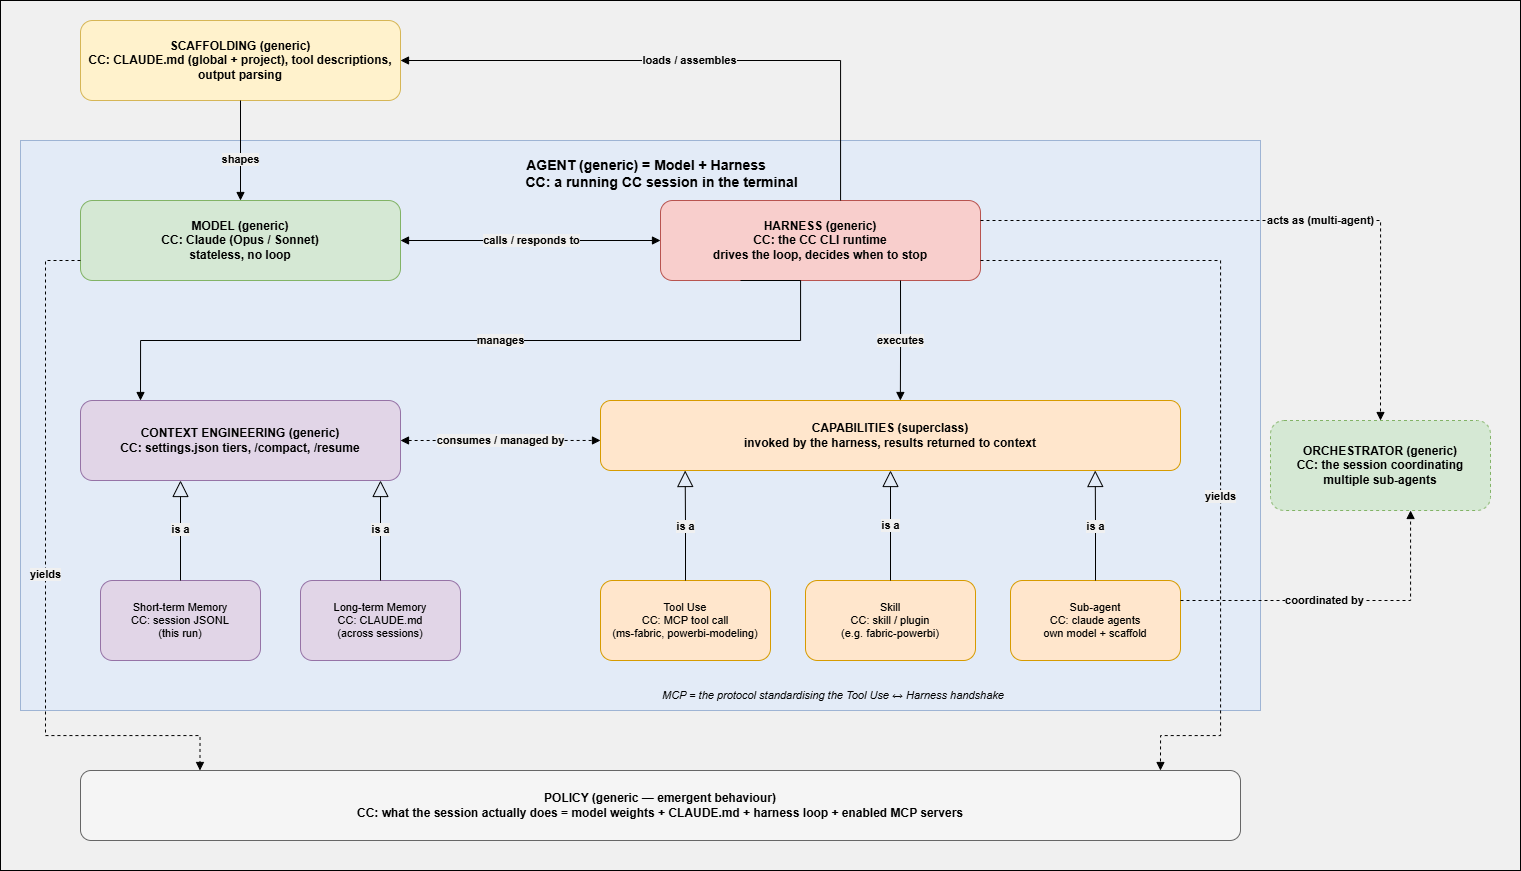

The diagram above was exported from draw.io. Its source (the exported page's mxGraphModel, read from the mxfile embedded in the PNG):
<mxGraphModel dx="1583" dy="1068" grid="1" gridSize="10" guides="1" tooltips="1" connect="1" arrows="1" fold="1" page="1" pageScale="1" pageWidth="1700" pageHeight="960" background="#F0F0F0" math="0" shadow="0">
  <root>
    <mxCell id="0" />
    <mxCell id="1" parent="0" />
    <mxCell id="agent" parent="1" style="rounded=0;whiteSpace=wrap;html=1;verticalAlign=top;align=center;spacingLeft=12;spacingTop=10;fontSize=14;fontStyle=1;fillColor=#DAE8FC;strokeColor=#6C8EBF;opacity=60;" value="&lt;div style=&quot;&quot;&gt;&lt;span style=&quot;background-color: transparent; color: light-dark(rgb(0, 0, 0), rgb(255, 255, 255));&quot;&gt;AGENT (generic)  =  Model + Harness&lt;/span&gt;&lt;/div&gt;&lt;div style=&quot;&quot;&gt;&lt;span style=&quot;background-color: transparent; color: light-dark(rgb(0, 0, 0), rgb(255, 255, 255));&quot;&gt;&amp;nbsp; &amp;nbsp; &amp;nbsp; &amp;nbsp; CC: a running CC session in the terminal&lt;/span&gt;&lt;/div&gt;" vertex="1">
      <mxGeometry height="570" width="1240" x="90" y="200" as="geometry" />
    </mxCell>
    <mxCell id="scaffold" parent="1" style="rounded=1;whiteSpace=wrap;html=1;fillColor=#FFF2CC;strokeColor=#D6B656;fontSize=12;fontStyle=1;" value="SCAFFOLDING (generic)&#10;CC: CLAUDE.md (global + project), tool descriptions, output parsing" vertex="1">
      <mxGeometry height="80" width="320" x="150" y="80" as="geometry" />
    </mxCell>
    <mxCell id="model" parent="1" style="rounded=1;whiteSpace=wrap;html=1;fillColor=#D5E8D4;strokeColor=#82B366;fontSize=12;fontStyle=1;" value="MODEL (generic)&#10;CC: Claude (Opus / Sonnet)&#10;stateless, no loop" vertex="1">
      <mxGeometry height="80" width="320" x="150" y="260" as="geometry" />
    </mxCell>
    <mxCell id="harness" parent="1" style="rounded=1;whiteSpace=wrap;html=1;fillColor=#F8CECC;strokeColor=#B85450;fontSize=12;fontStyle=1;" value="HARNESS (generic)&#10;CC: the CC CLI runtime&#10;drives the loop, decides when to stop" vertex="1">
      <mxGeometry height="80" width="320" x="730" y="260" as="geometry" />
    </mxCell>
    <mxCell id="ctx" parent="1" style="rounded=1;whiteSpace=wrap;html=1;fillColor=#E1D5E7;strokeColor=#9673A6;fontSize=12;fontStyle=1;" value="CONTEXT ENGINEERING (generic)&#10;CC: settings.json tiers, /compact, /resume" vertex="1">
      <mxGeometry height="80" width="320" x="150" y="460" as="geometry" />
    </mxCell>
    <mxCell id="stm" parent="1" style="rounded=1;whiteSpace=wrap;html=1;fillColor=#E1D5E7;strokeColor=#9673A6;fontSize=11;" value="Short-term Memory&#10;CC: session JSONL&#10;(this run)" vertex="1">
      <mxGeometry height="80" width="160" x="170" y="640" as="geometry" />
    </mxCell>
    <mxCell id="ltm" parent="1" style="rounded=1;whiteSpace=wrap;html=1;fillColor=#E1D5E7;strokeColor=#9673A6;fontSize=11;" value="Long-term Memory&#10;CC: CLAUDE.md&#10;(across sessions)" vertex="1">
      <mxGeometry height="80" width="160" x="370" y="640" as="geometry" />
    </mxCell>
    <mxCell id="cap" parent="1" style="rounded=1;whiteSpace=wrap;html=1;fillColor=#FFE6CC;strokeColor=#D79B00;fontSize=12;fontStyle=1;" value="CAPABILITIES (superclass)&#10;invoked by the harness, results returned to context" vertex="1">
      <mxGeometry height="70" width="580" x="670" y="460" as="geometry" />
    </mxCell>
    <mxCell id="tool" parent="1" style="rounded=1;whiteSpace=wrap;html=1;fillColor=#FFE6CC;strokeColor=#D79B00;fontSize=11;" value="Tool Use&#10;CC: MCP tool call&#10;(ms-fabric, powerbi-modeling)" vertex="1">
      <mxGeometry height="80" width="170" x="670" y="640" as="geometry" />
    </mxCell>
    <mxCell id="skill" parent="1" style="rounded=1;whiteSpace=wrap;html=1;fillColor=#FFE6CC;strokeColor=#D79B00;fontSize=11;" value="Skill&#10;CC: skill / plugin&#10;(e.g. fabric-powerbi)" vertex="1">
      <mxGeometry height="80" width="170" x="875" y="640" as="geometry" />
    </mxCell>
    <mxCell id="sub" parent="1" style="rounded=1;whiteSpace=wrap;html=1;fillColor=#FFE6CC;strokeColor=#D79B00;fontSize=11;" value="Sub-agent&#10;CC: claude agents&#10;own model + scaffold" vertex="1">
      <mxGeometry height="80" width="170" x="1080" y="640" as="geometry" />
    </mxCell>
    <mxCell id="orch" parent="1" style="rounded=1;whiteSpace=wrap;html=1;fillColor=#D5E8D4;strokeColor=#82B366;dashed=1;fontSize=12;fontStyle=1;" value="ORCHESTRATOR (generic)&#10;CC: the session coordinating&#10;multiple sub-agents" vertex="1">
      <mxGeometry height="90" width="220" x="1340" y="480" as="geometry" />
    </mxCell>
    <mxCell id="policy" parent="1" style="rounded=1;whiteSpace=wrap;html=1;fillColor=#F5F5F5;strokeColor=#666666;fontSize=12;fontStyle=1;" value="POLICY (generic — emergent behaviour)&#10;CC: what the session actually does = model weights + CLAUDE.md + harness loop + enabled MCP servers" vertex="1">
      <mxGeometry height="70" width="1160" x="150" y="830" as="geometry" />
    </mxCell>
    <mxCell id="note" parent="1" style="rounded=0;whiteSpace=wrap;html=1;fillColor=none;strokeColor=none;fontSize=11;fontStyle=2;align=left;" value="MCP = the protocol standardising the Tool Use ↔ Harness handshake" vertex="1">
      <mxGeometry height="30" width="380" x="730" y="740" as="geometry" />
    </mxCell>
    <mxCell id="e1" edge="1" parent="1" source="scaffold" style="edgeStyle=orthogonalEdgeStyle;rounded=0;html=1;fontSize=11;fontStyle=1;endArrow=block;exitX=0.5;exitY=1;entryX=0.5;entryY=0;labelBackgroundColor=#F0F0F0;" target="model" value="shapes">
      <mxGeometry relative="1" x="0.1667" as="geometry">
        <mxPoint as="offset" />
      </mxGeometry>
    </mxCell>
    <mxCell id="e2" edge="1" parent="1" source="model" style="edgeStyle=orthogonalEdgeStyle;rounded=0;html=1;fontSize=11;fontStyle=1;startArrow=block;endArrow=block;exitX=1;exitY=0.5;entryX=0;entryY=0.5;labelBackgroundColor=#F0F0F0;" target="harness" value="calls / responds to">
      <mxGeometry relative="1" as="geometry" />
    </mxCell>
    <mxCell id="e3" edge="1" parent="1" source="harness" style="edgeStyle=orthogonalEdgeStyle;rounded=0;html=1;fontSize=11;fontStyle=1;endArrow=block;exitX=0.25;exitY=1;entryX=0.1875;entryY=0;labelBackgroundColor=#F0F0F0;" target="ctx" value="manages">
      <mxGeometry relative="1" as="geometry">
        <Array as="points">
          <mxPoint x="870" y="400" />
          <mxPoint x="210" y="400" />
        </Array>
      </mxGeometry>
    </mxCell>
    <mxCell id="e4" edge="1" parent="1" source="stm" style="edgeStyle=orthogonalEdgeStyle;rounded=0;html=1;fontSize=11;fontStyle=1;endArrow=block;endFill=0;endSize=14;exitX=0.5;exitY=0;entryX=0.3125;entryY=1;labelBackgroundColor=#F0F0F0;" target="ctx" value="is a">
      <mxGeometry relative="1" as="geometry" />
    </mxCell>
    <mxCell id="e5" edge="1" parent="1" source="ltm" style="edgeStyle=orthogonalEdgeStyle;rounded=0;html=1;fontSize=11;fontStyle=1;endArrow=block;endFill=0;endSize=14;exitX=0.5;exitY=0;entryX=0.9375;entryY=1;labelBackgroundColor=#F0F0F0;" target="ctx" value="is a">
      <mxGeometry relative="1" as="geometry" />
    </mxCell>
    <mxCell id="e6" edge="1" parent="1" source="harness" style="edgeStyle=orthogonalEdgeStyle;rounded=0;html=1;fontSize=11;fontStyle=1;endArrow=block;exitX=0.75;exitY=1;entryX=0.517;entryY=0;labelBackgroundColor=#F0F0F0;" target="cap" value="executes">
      <mxGeometry relative="1" as="geometry" />
    </mxCell>
    <mxCell id="e7" edge="1" parent="1" source="tool" style="edgeStyle=orthogonalEdgeStyle;rounded=0;html=1;fontSize=11;fontStyle=1;endArrow=block;endFill=0;endSize=14;exitX=0.5;exitY=0;entryX=0.146;entryY=1;labelBackgroundColor=#F0F0F0;" target="cap" value="is a">
      <mxGeometry relative="1" as="geometry" />
    </mxCell>
    <mxCell id="e8" edge="1" parent="1" source="skill" style="edgeStyle=orthogonalEdgeStyle;rounded=0;html=1;fontSize=11;fontStyle=1;endArrow=block;endFill=0;endSize=14;exitX=0.5;exitY=0;entryX=0.5;entryY=1;labelBackgroundColor=#F0F0F0;" target="cap" value="is a">
      <mxGeometry relative="1" as="geometry" />
    </mxCell>
    <mxCell id="e9" edge="1" parent="1" source="sub" style="edgeStyle=orthogonalEdgeStyle;rounded=0;html=1;fontSize=11;fontStyle=1;endArrow=block;endFill=0;endSize=14;exitX=0.5;exitY=0;entryX=0.853;entryY=1;labelBackgroundColor=#F0F0F0;" target="cap" value="is a">
      <mxGeometry relative="1" as="geometry" />
    </mxCell>
    <mxCell id="e10" edge="1" parent="1" source="model" style="edgeStyle=orthogonalEdgeStyle;rounded=0;html=1;fontSize=11;fontStyle=1;endArrow=block;dashed=1;exitX=0;exitY=0.75;entryX=0.103;entryY=0;labelBackgroundColor=#F0F0F0;" target="policy" value="yields">
      <mxGeometry relative="1" as="geometry">
        <Array as="points">
          <mxPoint x="115" y="320" />
          <mxPoint x="115" y="795" />
          <mxPoint x="270" y="795" />
        </Array>
      </mxGeometry>
    </mxCell>
    <mxCell id="e11" edge="1" parent="1" source="harness" style="edgeStyle=orthogonalEdgeStyle;rounded=0;html=1;fontSize=11;fontStyle=1;endArrow=block;dashed=1;exitX=1;exitY=0.75;entryX=0.931;entryY=0;labelBackgroundColor=#F0F0F0;" target="policy" value="yields">
      <mxGeometry relative="1" x="0.1765" as="geometry">
        <mxPoint as="offset" />
        <Array as="points">
          <mxPoint x="1290" y="320" />
          <mxPoint x="1290" y="795" />
          <mxPoint x="1230" y="795" />
        </Array>
      </mxGeometry>
    </mxCell>
    <mxCell id="e12" edge="1" parent="1" source="sub" style="edgeStyle=orthogonalEdgeStyle;rounded=0;html=1;fontSize=11;fontStyle=1;endArrow=block;dashed=1;exitX=1;exitY=0.25;labelBackgroundColor=#F0F0F0;" target="orch" value="coordinated by">
      <mxGeometry relative="1" x="-0.1034" as="geometry">
        <mxPoint as="offset" />
        <Array as="points">
          <mxPoint x="1480" y="660" />
        </Array>
      </mxGeometry>
    </mxCell>
    <mxCell id="e13" edge="1" parent="1" source="harness" style="edgeStyle=orthogonalEdgeStyle;rounded=0;html=1;fontSize=11;fontStyle=1;endArrow=block;dashed=1;entryX=0.5;entryY=0;labelBackgroundColor=#F0F0F0;" target="orch" value="acts as (multi-agent)">
      <mxGeometry relative="1" x="0.1333" as="geometry">
        <mxPoint as="offset" />
        <Array as="points">
          <mxPoint x="1450" y="280" />
        </Array>
      </mxGeometry>
    </mxCell>
    <mxCell id="e14" edge="1" parent="1" source="harness" style="edgeStyle=orthogonalEdgeStyle;rounded=0;html=1;fontSize=11;fontStyle=1;endArrow=block;entryX=1;entryY=0.5;labelBackgroundColor=#F0F0F0;" target="scaffold" value="loads / assembles">
      <mxGeometry relative="1" as="geometry">
        <Array as="points">
          <mxPoint x="910" y="120" />
        </Array>
      </mxGeometry>
    </mxCell>
    <mxCell id="e15" edge="1" parent="1" source="ctx" style="edgeStyle=orthogonalEdgeStyle;rounded=0;html=1;fontSize=11;fontStyle=1;dashed=1;startArrow=block;endArrow=block;exitX=1;exitY=0.5;entryX=0;entryY=0.571;labelBackgroundColor=#F0F0F0;" target="cap" value="consumes / managed by">
      <mxGeometry relative="1" as="geometry" />
    </mxCell>
    <mxCell id="tT99Qi_duHYzXdHHyWb1-1" parent="1" style="rounded=0;whiteSpace=wrap;html=1;fillColor=none;" value="" vertex="1">
      <mxGeometry height="870" width="1520" x="70" y="60" as="geometry" />
    </mxCell>
  </root>
</mxGraphModel>